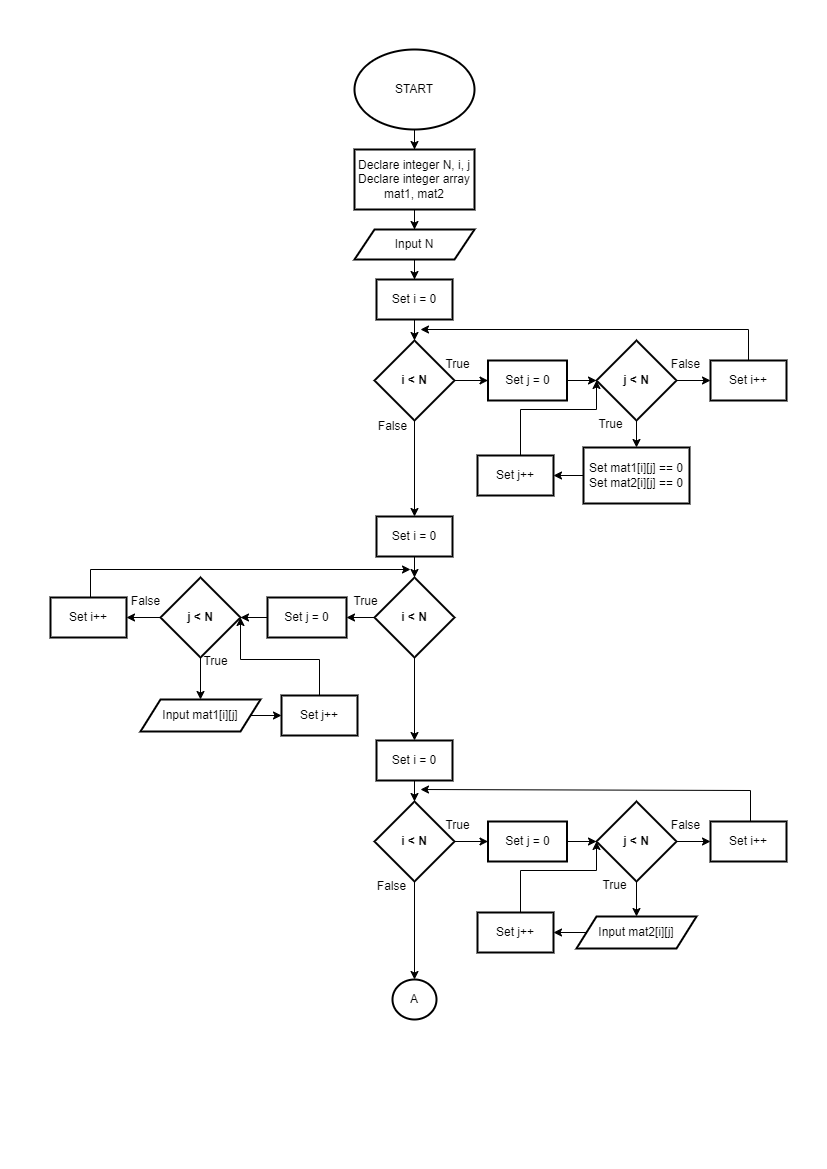

The diagram above was exported from draw.io. Its source (the exported page's mxGraphModel, read from the mxfile embedded in the PNG):
<mxGraphModel dx="880" dy="-742" grid="1" gridSize="10" guides="1" tooltips="1" connect="1" arrows="1" fold="1" page="1" pageScale="1" pageWidth="827" pageHeight="1169" math="0" shadow="0">
  <root>
    <mxCell id="0" />
    <mxCell id="1" parent="0" />
    <mxCell id="2gg58GMzWTpgB16ldjlO-1" value="" style="edgeStyle=orthogonalEdgeStyle;rounded=0;orthogonalLoop=1;jettySize=auto;html=1;" edge="1" parent="1" source="2gg58GMzWTpgB16ldjlO-2" target="2gg58GMzWTpgB16ldjlO-4">
      <mxGeometry relative="1" as="geometry" />
    </mxCell>
    <mxCell id="2gg58GMzWTpgB16ldjlO-2" value="START" style="ellipse;whiteSpace=wrap;html=1;strokeWidth=2;" vertex="1" parent="1">
      <mxGeometry x="354" y="1218" width="120" height="80" as="geometry" />
    </mxCell>
    <mxCell id="2gg58GMzWTpgB16ldjlO-3" value="" style="edgeStyle=orthogonalEdgeStyle;rounded=0;orthogonalLoop=1;jettySize=auto;html=1;" edge="1" parent="1" source="2gg58GMzWTpgB16ldjlO-4" target="2gg58GMzWTpgB16ldjlO-6">
      <mxGeometry relative="1" as="geometry" />
    </mxCell>
    <mxCell id="2gg58GMzWTpgB16ldjlO-4" value="Declare integer N, i, j&lt;br&gt;Declare integer array mat1, mat2" style="whiteSpace=wrap;html=1;strokeWidth=2;" vertex="1" parent="1">
      <mxGeometry x="354" y="1318" width="120" height="60" as="geometry" />
    </mxCell>
    <mxCell id="2gg58GMzWTpgB16ldjlO-5" value="" style="edgeStyle=orthogonalEdgeStyle;rounded=0;orthogonalLoop=1;jettySize=auto;html=1;" edge="1" parent="1" source="2gg58GMzWTpgB16ldjlO-6" target="2gg58GMzWTpgB16ldjlO-8">
      <mxGeometry relative="1" as="geometry" />
    </mxCell>
    <mxCell id="2gg58GMzWTpgB16ldjlO-6" value="Input N" style="shape=parallelogram;perimeter=parallelogramPerimeter;whiteSpace=wrap;html=1;fixedSize=1;strokeWidth=2;" vertex="1" parent="1">
      <mxGeometry x="354" y="1398" width="120" height="30" as="geometry" />
    </mxCell>
    <mxCell id="2gg58GMzWTpgB16ldjlO-7" value="" style="edgeStyle=orthogonalEdgeStyle;rounded=0;orthogonalLoop=1;jettySize=auto;html=1;" edge="1" parent="1" source="2gg58GMzWTpgB16ldjlO-8" target="2gg58GMzWTpgB16ldjlO-11">
      <mxGeometry relative="1" as="geometry" />
    </mxCell>
    <mxCell id="2gg58GMzWTpgB16ldjlO-8" value="Set i = 0" style="whiteSpace=wrap;html=1;strokeWidth=2;" vertex="1" parent="1">
      <mxGeometry x="376" y="1448" width="76" height="40" as="geometry" />
    </mxCell>
    <mxCell id="2gg58GMzWTpgB16ldjlO-9" value="" style="edgeStyle=orthogonalEdgeStyle;rounded=0;orthogonalLoop=1;jettySize=auto;html=1;" edge="1" parent="1" source="2gg58GMzWTpgB16ldjlO-11" target="2gg58GMzWTpgB16ldjlO-13">
      <mxGeometry relative="1" as="geometry" />
    </mxCell>
    <mxCell id="2gg58GMzWTpgB16ldjlO-10" style="edgeStyle=orthogonalEdgeStyle;rounded=0;orthogonalLoop=1;jettySize=auto;html=1;entryX=0.5;entryY=0;entryDx=0;entryDy=0;" edge="1" parent="1" source="2gg58GMzWTpgB16ldjlO-11" target="2gg58GMzWTpgB16ldjlO-27">
      <mxGeometry relative="1" as="geometry" />
    </mxCell>
    <mxCell id="2gg58GMzWTpgB16ldjlO-11" value="&lt;b&gt;i &amp;lt; N&lt;/b&gt;" style="rhombus;whiteSpace=wrap;html=1;strokeWidth=2;" vertex="1" parent="1">
      <mxGeometry x="374" y="1509" width="80" height="80" as="geometry" />
    </mxCell>
    <mxCell id="2gg58GMzWTpgB16ldjlO-12" value="" style="edgeStyle=orthogonalEdgeStyle;rounded=0;orthogonalLoop=1;jettySize=auto;html=1;" edge="1" parent="1" source="2gg58GMzWTpgB16ldjlO-13" target="2gg58GMzWTpgB16ldjlO-17">
      <mxGeometry relative="1" as="geometry" />
    </mxCell>
    <mxCell id="2gg58GMzWTpgB16ldjlO-13" value="Set j = 0" style="whiteSpace=wrap;html=1;strokeWidth=2;" vertex="1" parent="1">
      <mxGeometry x="487.5" y="1529" width="79" height="40" as="geometry" />
    </mxCell>
    <mxCell id="2gg58GMzWTpgB16ldjlO-14" value="True" style="text;html=1;align=center;verticalAlign=middle;resizable=0;points=[];autosize=1;strokeColor=none;fillColor=none;" vertex="1" parent="1">
      <mxGeometry x="432" y="1518" width="50" height="30" as="geometry" />
    </mxCell>
    <mxCell id="2gg58GMzWTpgB16ldjlO-15" value="" style="edgeStyle=orthogonalEdgeStyle;rounded=0;orthogonalLoop=1;jettySize=auto;html=1;" edge="1" parent="1" source="2gg58GMzWTpgB16ldjlO-17" target="2gg58GMzWTpgB16ldjlO-19">
      <mxGeometry relative="1" as="geometry" />
    </mxCell>
    <mxCell id="2gg58GMzWTpgB16ldjlO-16" value="" style="edgeStyle=orthogonalEdgeStyle;rounded=0;orthogonalLoop=1;jettySize=auto;html=1;" edge="1" parent="1" source="2gg58GMzWTpgB16ldjlO-17" target="2gg58GMzWTpgB16ldjlO-24">
      <mxGeometry relative="1" as="geometry" />
    </mxCell>
    <mxCell id="2gg58GMzWTpgB16ldjlO-17" value="&lt;b&gt;j &amp;lt; N&lt;/b&gt;" style="rhombus;whiteSpace=wrap;html=1;strokeWidth=2;" vertex="1" parent="1">
      <mxGeometry x="596" y="1509" width="80" height="80" as="geometry" />
    </mxCell>
    <mxCell id="2gg58GMzWTpgB16ldjlO-18" value="" style="edgeStyle=orthogonalEdgeStyle;rounded=0;orthogonalLoop=1;jettySize=auto;html=1;" edge="1" parent="1" source="2gg58GMzWTpgB16ldjlO-19" target="2gg58GMzWTpgB16ldjlO-21">
      <mxGeometry relative="1" as="geometry" />
    </mxCell>
    <mxCell id="2gg58GMzWTpgB16ldjlO-19" value="Set mat1[i][j] == 0&lt;br&gt;Set mat2[i][j] == 0" style="whiteSpace=wrap;html=1;strokeWidth=2;" vertex="1" parent="1">
      <mxGeometry x="583" y="1616" width="106" height="56" as="geometry" />
    </mxCell>
    <mxCell id="2gg58GMzWTpgB16ldjlO-20" style="edgeStyle=orthogonalEdgeStyle;rounded=0;orthogonalLoop=1;jettySize=auto;html=1;entryX=0;entryY=0.5;entryDx=0;entryDy=0;" edge="1" parent="1" source="2gg58GMzWTpgB16ldjlO-21" target="2gg58GMzWTpgB16ldjlO-17">
      <mxGeometry relative="1" as="geometry">
        <Array as="points">
          <mxPoint x="520" y="1578" />
          <mxPoint x="596" y="1578" />
        </Array>
      </mxGeometry>
    </mxCell>
    <mxCell id="2gg58GMzWTpgB16ldjlO-21" value="Set j++" style="whiteSpace=wrap;html=1;strokeWidth=2;" vertex="1" parent="1">
      <mxGeometry x="477" y="1624" width="76" height="40" as="geometry" />
    </mxCell>
    <mxCell id="2gg58GMzWTpgB16ldjlO-22" value="True" style="text;html=1;align=center;verticalAlign=middle;resizable=0;points=[];autosize=1;strokeColor=none;fillColor=none;" vertex="1" parent="1">
      <mxGeometry x="584.5" y="1578" width="50" height="30" as="geometry" />
    </mxCell>
    <mxCell id="2gg58GMzWTpgB16ldjlO-23" style="edgeStyle=orthogonalEdgeStyle;rounded=0;orthogonalLoop=1;jettySize=auto;html=1;" edge="1" parent="1" source="2gg58GMzWTpgB16ldjlO-24">
      <mxGeometry relative="1" as="geometry">
        <mxPoint x="420" y="1498" as="targetPoint" />
        <Array as="points">
          <mxPoint x="748" y="1498" />
        </Array>
      </mxGeometry>
    </mxCell>
    <mxCell id="2gg58GMzWTpgB16ldjlO-24" value="Set i++" style="whiteSpace=wrap;html=1;strokeWidth=2;" vertex="1" parent="1">
      <mxGeometry x="710" y="1529" width="76" height="40" as="geometry" />
    </mxCell>
    <mxCell id="2gg58GMzWTpgB16ldjlO-25" value="False" style="text;html=1;align=center;verticalAlign=middle;resizable=0;points=[];autosize=1;strokeColor=none;fillColor=none;" vertex="1" parent="1">
      <mxGeometry x="660" y="1518" width="50" height="30" as="geometry" />
    </mxCell>
    <mxCell id="2gg58GMzWTpgB16ldjlO-26" value="" style="edgeStyle=orthogonalEdgeStyle;rounded=0;orthogonalLoop=1;jettySize=auto;html=1;" edge="1" parent="1" source="2gg58GMzWTpgB16ldjlO-27" target="2gg58GMzWTpgB16ldjlO-30">
      <mxGeometry relative="1" as="geometry" />
    </mxCell>
    <mxCell id="2gg58GMzWTpgB16ldjlO-27" value="Set i = 0" style="whiteSpace=wrap;html=1;strokeWidth=2;" vertex="1" parent="1">
      <mxGeometry x="376" y="1685" width="76" height="40" as="geometry" />
    </mxCell>
    <mxCell id="2gg58GMzWTpgB16ldjlO-28" value="" style="edgeStyle=orthogonalEdgeStyle;rounded=0;orthogonalLoop=1;jettySize=auto;html=1;" edge="1" parent="1" source="2gg58GMzWTpgB16ldjlO-30" target="2gg58GMzWTpgB16ldjlO-32">
      <mxGeometry relative="1" as="geometry" />
    </mxCell>
    <mxCell id="2gg58GMzWTpgB16ldjlO-29" style="edgeStyle=orthogonalEdgeStyle;rounded=0;orthogonalLoop=1;jettySize=auto;html=1;exitX=0.5;exitY=1;exitDx=0;exitDy=0;entryX=0.5;entryY=0;entryDx=0;entryDy=0;" edge="1" parent="1" source="2gg58GMzWTpgB16ldjlO-30" target="2gg58GMzWTpgB16ldjlO-46">
      <mxGeometry relative="1" as="geometry" />
    </mxCell>
    <mxCell id="2gg58GMzWTpgB16ldjlO-30" value="&lt;b&gt;i &amp;lt; N&lt;/b&gt;" style="rhombus;whiteSpace=wrap;html=1;strokeWidth=2;" vertex="1" parent="1">
      <mxGeometry x="374" y="1746" width="80" height="80" as="geometry" />
    </mxCell>
    <mxCell id="2gg58GMzWTpgB16ldjlO-31" value="" style="edgeStyle=orthogonalEdgeStyle;rounded=0;orthogonalLoop=1;jettySize=auto;html=1;" edge="1" parent="1" source="2gg58GMzWTpgB16ldjlO-32" target="2gg58GMzWTpgB16ldjlO-36">
      <mxGeometry relative="1" as="geometry" />
    </mxCell>
    <mxCell id="2gg58GMzWTpgB16ldjlO-32" value="Set j = 0" style="whiteSpace=wrap;html=1;strokeWidth=2;" vertex="1" parent="1">
      <mxGeometry x="267" y="1766" width="79" height="40" as="geometry" />
    </mxCell>
    <mxCell id="2gg58GMzWTpgB16ldjlO-33" value="True" style="text;html=1;align=center;verticalAlign=middle;resizable=0;points=[];autosize=1;strokeColor=none;fillColor=none;" vertex="1" parent="1">
      <mxGeometry x="340" y="1755" width="50" height="30" as="geometry" />
    </mxCell>
    <mxCell id="2gg58GMzWTpgB16ldjlO-34" value="" style="edgeStyle=orthogonalEdgeStyle;rounded=0;orthogonalLoop=1;jettySize=auto;html=1;" edge="1" parent="1" source="2gg58GMzWTpgB16ldjlO-36" target="2gg58GMzWTpgB16ldjlO-41">
      <mxGeometry relative="1" as="geometry" />
    </mxCell>
    <mxCell id="2gg58GMzWTpgB16ldjlO-35" value="" style="edgeStyle=orthogonalEdgeStyle;rounded=0;orthogonalLoop=1;jettySize=auto;html=1;" edge="1" parent="1" source="2gg58GMzWTpgB16ldjlO-36" target="2gg58GMzWTpgB16ldjlO-44">
      <mxGeometry relative="1" as="geometry" />
    </mxCell>
    <mxCell id="2gg58GMzWTpgB16ldjlO-36" value="&lt;b&gt;j &amp;lt; N&lt;/b&gt;" style="rhombus;whiteSpace=wrap;html=1;strokeWidth=2;" vertex="1" parent="1">
      <mxGeometry x="160" y="1746" width="80" height="80" as="geometry" />
    </mxCell>
    <mxCell id="2gg58GMzWTpgB16ldjlO-37" style="edgeStyle=orthogonalEdgeStyle;rounded=0;orthogonalLoop=1;jettySize=auto;html=1;entryX=1;entryY=0.5;entryDx=0;entryDy=0;" edge="1" parent="1" source="2gg58GMzWTpgB16ldjlO-38" target="2gg58GMzWTpgB16ldjlO-36">
      <mxGeometry relative="1" as="geometry">
        <Array as="points">
          <mxPoint x="319" y="1828" />
          <mxPoint x="240" y="1828" />
        </Array>
      </mxGeometry>
    </mxCell>
    <mxCell id="2gg58GMzWTpgB16ldjlO-38" value="Set j++" style="whiteSpace=wrap;html=1;strokeWidth=2;" vertex="1" parent="1">
      <mxGeometry x="281" y="1864" width="76" height="40" as="geometry" />
    </mxCell>
    <mxCell id="2gg58GMzWTpgB16ldjlO-39" value="True" style="text;html=1;align=center;verticalAlign=middle;resizable=0;points=[];autosize=1;strokeColor=none;fillColor=none;" vertex="1" parent="1">
      <mxGeometry x="190" y="1815" width="50" height="30" as="geometry" />
    </mxCell>
    <mxCell id="2gg58GMzWTpgB16ldjlO-40" style="edgeStyle=orthogonalEdgeStyle;rounded=0;orthogonalLoop=1;jettySize=auto;html=1;" edge="1" parent="1" source="2gg58GMzWTpgB16ldjlO-41">
      <mxGeometry relative="1" as="geometry">
        <mxPoint x="410" y="1738" as="targetPoint" />
        <Array as="points">
          <mxPoint x="90" y="1738" />
        </Array>
      </mxGeometry>
    </mxCell>
    <mxCell id="2gg58GMzWTpgB16ldjlO-41" value="Set i++" style="whiteSpace=wrap;html=1;strokeWidth=2;" vertex="1" parent="1">
      <mxGeometry x="50" y="1766" width="76" height="40" as="geometry" />
    </mxCell>
    <mxCell id="2gg58GMzWTpgB16ldjlO-42" value="False" style="text;html=1;align=center;verticalAlign=middle;resizable=0;points=[];autosize=1;strokeColor=none;fillColor=none;" vertex="1" parent="1">
      <mxGeometry x="120" y="1755" width="50" height="30" as="geometry" />
    </mxCell>
    <mxCell id="2gg58GMzWTpgB16ldjlO-43" style="edgeStyle=orthogonalEdgeStyle;rounded=0;orthogonalLoop=1;jettySize=auto;html=1;exitX=1;exitY=0.5;exitDx=0;exitDy=0;entryX=0;entryY=0.5;entryDx=0;entryDy=0;" edge="1" parent="1" source="2gg58GMzWTpgB16ldjlO-44" target="2gg58GMzWTpgB16ldjlO-38">
      <mxGeometry relative="1" as="geometry" />
    </mxCell>
    <mxCell id="2gg58GMzWTpgB16ldjlO-44" value="Input mat1[i][j]" style="shape=parallelogram;perimeter=parallelogramPerimeter;whiteSpace=wrap;html=1;fixedSize=1;strokeWidth=2;" vertex="1" parent="1">
      <mxGeometry x="140" y="1868" width="120" height="32" as="geometry" />
    </mxCell>
    <mxCell id="2gg58GMzWTpgB16ldjlO-45" value="" style="edgeStyle=orthogonalEdgeStyle;rounded=0;orthogonalLoop=1;jettySize=auto;html=1;" edge="1" parent="1" source="2gg58GMzWTpgB16ldjlO-46" target="2gg58GMzWTpgB16ldjlO-49">
      <mxGeometry relative="1" as="geometry" />
    </mxCell>
    <mxCell id="2gg58GMzWTpgB16ldjlO-46" value="Set i = 0" style="whiteSpace=wrap;html=1;strokeWidth=2;" vertex="1" parent="1">
      <mxGeometry x="376" y="1909" width="76" height="40" as="geometry" />
    </mxCell>
    <mxCell id="2gg58GMzWTpgB16ldjlO-47" value="" style="edgeStyle=orthogonalEdgeStyle;rounded=0;orthogonalLoop=1;jettySize=auto;html=1;" edge="1" parent="1" source="2gg58GMzWTpgB16ldjlO-49" target="2gg58GMzWTpgB16ldjlO-51">
      <mxGeometry relative="1" as="geometry" />
    </mxCell>
    <mxCell id="2gg58GMzWTpgB16ldjlO-48" value="" style="edgeStyle=orthogonalEdgeStyle;rounded=0;orthogonalLoop=1;jettySize=auto;html=1;" edge="1" parent="1" source="2gg58GMzWTpgB16ldjlO-49" target="2gg58GMzWTpgB16ldjlO-64">
      <mxGeometry relative="1" as="geometry" />
    </mxCell>
    <mxCell id="2gg58GMzWTpgB16ldjlO-49" value="&lt;b&gt;i &amp;lt; N&lt;/b&gt;" style="rhombus;whiteSpace=wrap;html=1;strokeWidth=2;" vertex="1" parent="1">
      <mxGeometry x="374" y="1970" width="80" height="80" as="geometry" />
    </mxCell>
    <mxCell id="2gg58GMzWTpgB16ldjlO-50" value="" style="edgeStyle=orthogonalEdgeStyle;rounded=0;orthogonalLoop=1;jettySize=auto;html=1;" edge="1" parent="1" source="2gg58GMzWTpgB16ldjlO-51" target="2gg58GMzWTpgB16ldjlO-55">
      <mxGeometry relative="1" as="geometry" />
    </mxCell>
    <mxCell id="2gg58GMzWTpgB16ldjlO-51" value="Set j = 0" style="whiteSpace=wrap;html=1;strokeWidth=2;" vertex="1" parent="1">
      <mxGeometry x="487.5" y="1990" width="79" height="40" as="geometry" />
    </mxCell>
    <mxCell id="2gg58GMzWTpgB16ldjlO-52" value="True" style="text;html=1;align=center;verticalAlign=middle;resizable=0;points=[];autosize=1;strokeColor=none;fillColor=none;" vertex="1" parent="1">
      <mxGeometry x="432" y="1979" width="50" height="30" as="geometry" />
    </mxCell>
    <mxCell id="2gg58GMzWTpgB16ldjlO-53" value="" style="edgeStyle=orthogonalEdgeStyle;rounded=0;orthogonalLoop=1;jettySize=auto;html=1;" edge="1" parent="1" source="2gg58GMzWTpgB16ldjlO-55" target="2gg58GMzWTpgB16ldjlO-60">
      <mxGeometry relative="1" as="geometry" />
    </mxCell>
    <mxCell id="2gg58GMzWTpgB16ldjlO-54" value="" style="edgeStyle=orthogonalEdgeStyle;rounded=0;orthogonalLoop=1;jettySize=auto;html=1;" edge="1" parent="1" source="2gg58GMzWTpgB16ldjlO-55" target="2gg58GMzWTpgB16ldjlO-63">
      <mxGeometry relative="1" as="geometry" />
    </mxCell>
    <mxCell id="2gg58GMzWTpgB16ldjlO-55" value="&lt;b&gt;j &amp;lt; N&lt;/b&gt;" style="rhombus;whiteSpace=wrap;html=1;strokeWidth=2;" vertex="1" parent="1">
      <mxGeometry x="596" y="1970" width="80" height="80" as="geometry" />
    </mxCell>
    <mxCell id="2gg58GMzWTpgB16ldjlO-56" style="edgeStyle=orthogonalEdgeStyle;rounded=0;orthogonalLoop=1;jettySize=auto;html=1;entryX=0;entryY=0.5;entryDx=0;entryDy=0;" edge="1" parent="1" source="2gg58GMzWTpgB16ldjlO-57" target="2gg58GMzWTpgB16ldjlO-55">
      <mxGeometry relative="1" as="geometry">
        <Array as="points">
          <mxPoint x="520" y="2039" />
          <mxPoint x="596" y="2039" />
        </Array>
      </mxGeometry>
    </mxCell>
    <mxCell id="2gg58GMzWTpgB16ldjlO-57" value="Set j++" style="whiteSpace=wrap;html=1;strokeWidth=2;" vertex="1" parent="1">
      <mxGeometry x="477" y="2081" width="76" height="40" as="geometry" />
    </mxCell>
    <mxCell id="2gg58GMzWTpgB16ldjlO-58" value="True" style="text;html=1;align=center;verticalAlign=middle;resizable=0;points=[];autosize=1;strokeColor=none;fillColor=none;" vertex="1" parent="1">
      <mxGeometry x="588.5" y="2039" width="50" height="30" as="geometry" />
    </mxCell>
    <mxCell id="2gg58GMzWTpgB16ldjlO-59" style="edgeStyle=orthogonalEdgeStyle;rounded=0;orthogonalLoop=1;jettySize=auto;html=1;" edge="1" parent="1" source="2gg58GMzWTpgB16ldjlO-60">
      <mxGeometry relative="1" as="geometry">
        <mxPoint x="420" y="1958" as="targetPoint" />
        <Array as="points">
          <mxPoint x="750" y="1959" />
        </Array>
      </mxGeometry>
    </mxCell>
    <mxCell id="2gg58GMzWTpgB16ldjlO-60" value="Set i++" style="whiteSpace=wrap;html=1;strokeWidth=2;" vertex="1" parent="1">
      <mxGeometry x="710" y="1990" width="76" height="40" as="geometry" />
    </mxCell>
    <mxCell id="2gg58GMzWTpgB16ldjlO-61" value="False" style="text;html=1;align=center;verticalAlign=middle;resizable=0;points=[];autosize=1;strokeColor=none;fillColor=none;" vertex="1" parent="1">
      <mxGeometry x="660" y="1979" width="50" height="30" as="geometry" />
    </mxCell>
    <mxCell id="2gg58GMzWTpgB16ldjlO-62" style="edgeStyle=orthogonalEdgeStyle;rounded=0;orthogonalLoop=1;jettySize=auto;html=1;exitX=0;exitY=0.5;exitDx=0;exitDy=0;entryX=1;entryY=0.5;entryDx=0;entryDy=0;" edge="1" parent="1" source="2gg58GMzWTpgB16ldjlO-63" target="2gg58GMzWTpgB16ldjlO-57">
      <mxGeometry relative="1" as="geometry" />
    </mxCell>
    <mxCell id="2gg58GMzWTpgB16ldjlO-63" value="Input mat2[i][j]" style="shape=parallelogram;perimeter=parallelogramPerimeter;whiteSpace=wrap;html=1;fixedSize=1;strokeWidth=2;" vertex="1" parent="1">
      <mxGeometry x="576" y="2085" width="120" height="32" as="geometry" />
    </mxCell>
    <mxCell id="2gg58GMzWTpgB16ldjlO-64" value="A" style="ellipse;whiteSpace=wrap;html=1;strokeWidth=2;" vertex="1" parent="1">
      <mxGeometry x="392" y="2148" width="44" height="40" as="geometry" />
    </mxCell>
    <mxCell id="2gg58GMzWTpgB16ldjlO-65" value="False" style="text;html=1;align=center;verticalAlign=middle;resizable=0;points=[];autosize=1;strokeColor=none;fillColor=none;" vertex="1" parent="1">
      <mxGeometry x="366" y="2040" width="50" height="30" as="geometry" />
    </mxCell>
    <mxCell id="2gg58GMzWTpgB16ldjlO-66" value="False" style="text;html=1;align=center;verticalAlign=middle;resizable=0;points=[];autosize=1;strokeColor=none;fillColor=none;" vertex="1" parent="1">
      <mxGeometry x="367" y="1580" width="50" height="30" as="geometry" />
    </mxCell>
  </root>
</mxGraphModel>